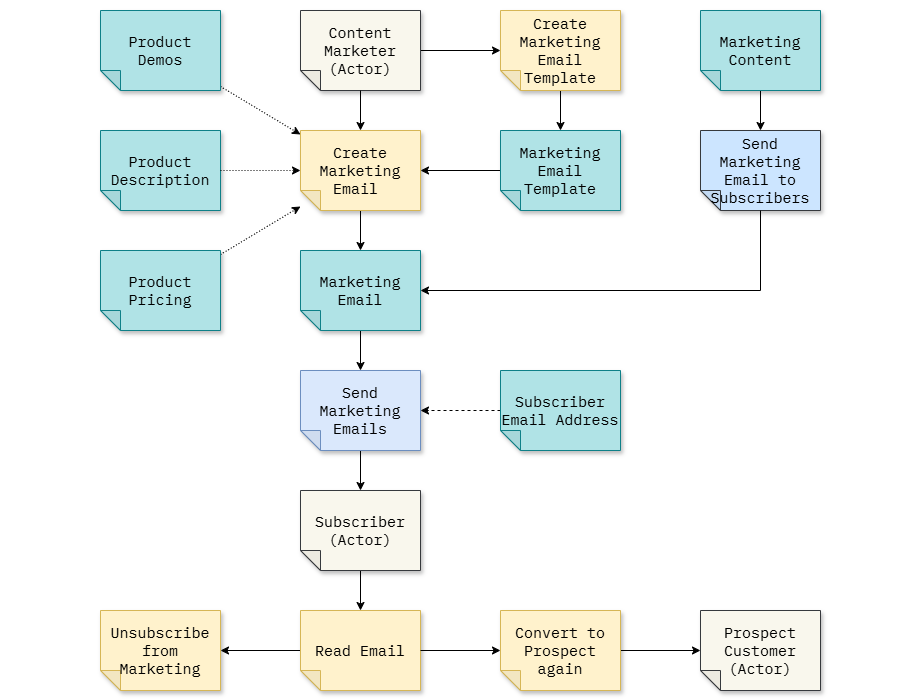

The diagram above was exported from draw.io. Its source (the exported page's mxGraphModel, read from the mxfile embedded in the PNG):
<mxGraphModel dx="4044" dy="717" grid="1" gridSize="10" guides="1" tooltips="1" connect="1" arrows="1" fold="1" page="0" pageScale="1" pageWidth="200" pageHeight="200" math="0" shadow="0">
  <root>
    <mxCell id="0" />
    <mxCell id="1" parent="0" />
    <mxCell id="nERPI-X8XGaz-Y_AKKqq-1" value="" style="rounded=0;whiteSpace=wrap;html=1;strokeColor=none;" parent="1" vertex="1">
      <mxGeometry x="-2180" y="150" width="920" height="700" as="geometry" />
    </mxCell>
    <mxCell id="paPd9uPmMJPTH1FB4z52-4" style="edgeStyle=orthogonalEdgeStyle;rounded=0;orthogonalLoop=1;jettySize=auto;html=1;dashed=1;entryX=0;entryY=0.5;entryDx=0;entryDy=0;entryPerimeter=0;" parent="1" source="TqQm_kTZE3fK4ZeMKX_H-18" target="TqQm_kTZE3fK4ZeMKX_H-10" edge="1">
      <mxGeometry relative="1" as="geometry">
        <mxPoint x="-1729.9600000000005" y="469.99999999999994" as="targetPoint" />
        <Array as="points" />
        <mxPoint x="-1550" y="509.2" as="sourcePoint" />
      </mxGeometry>
    </mxCell>
    <mxCell id="B9Da1vUKE4csP_faupAb-11" style="edgeStyle=none;html=1;fontSize=15;" parent="1" source="B9Da1vUKE4csP_faupAb-1" target="B9Da1vUKE4csP_faupAb-2" edge="1">
      <mxGeometry relative="1" as="geometry" />
    </mxCell>
    <mxCell id="B9Da1vUKE4csP_faupAb-1" value="Content Marketer&lt;br&gt;(Actor)" style="shape=note;whiteSpace=wrap;html=1;backgroundOutline=1;darkOpacity=0.05;fillColor=#f9f7ed;strokeColor=#36393d;fillStyle=solid;direction=west;gradientDirection=north;shadow=1;size=20;pointerEvents=1;fontFamily=IBM Plex Mono;fontSource=https%3A%2F%2Ffonts.googleapis.com%2Fcss%3Ffamily%3DIBM%2BPlex%2BMono;fontSize=15;" parent="1" vertex="1">
      <mxGeometry x="-1880" y="160" width="120" height="80" as="geometry" />
    </mxCell>
    <mxCell id="TqQm_kTZE3fK4ZeMKX_H-6" style="edgeStyle=none;html=1;fontSize=15;" parent="1" source="B9Da1vUKE4csP_faupAb-2" target="B9Da1vUKE4csP_faupAb-8" edge="1">
      <mxGeometry relative="1" as="geometry" />
    </mxCell>
    <mxCell id="B9Da1vUKE4csP_faupAb-2" value="Create Marketing Email Template" style="shape=note;whiteSpace=wrap;html=1;backgroundOutline=1;darkOpacity=0.05;fillColor=#fff2cc;strokeColor=#d6b656;fillStyle=solid;direction=west;gradientDirection=north;shadow=1;size=20;pointerEvents=1;fontFamily=IBM Plex Mono;fontSource=https%3A%2F%2Ffonts.googleapis.com%2Fcss%3Ffamily%3DIBM%2BPlex%2BMono;fontSize=15;" parent="1" vertex="1">
      <mxGeometry x="-1680" y="160" width="120" height="80" as="geometry" />
    </mxCell>
    <mxCell id="TqQm_kTZE3fK4ZeMKX_H-1" style="edgeStyle=none;html=1;fontSize=15;" parent="1" source="B9Da1vUKE4csP_faupAb-3" target="B9Da1vUKE4csP_faupAb-9" edge="1">
      <mxGeometry relative="1" as="geometry" />
    </mxCell>
    <mxCell id="B9Da1vUKE4csP_faupAb-3" value="Marketing Content" style="shape=note;whiteSpace=wrap;html=1;backgroundOutline=1;darkOpacity=0.05;fillColor=#b0e3e6;strokeColor=#0e8088;fillStyle=solid;direction=west;gradientDirection=north;shadow=1;size=20;pointerEvents=1;fontFamily=IBM Plex Mono;fontSource=https%3A%2F%2Ffonts.googleapis.com%2Fcss%3Ffamily%3DIBM%2BPlex%2BMono;fontSize=15;" parent="1" vertex="1">
      <mxGeometry x="-1480" y="160" width="120" height="80" as="geometry" />
    </mxCell>
    <mxCell id="TqQm_kTZE3fK4ZeMKX_H-7" style="edgeStyle=none;html=1;dashed=1;dashPattern=1 2;fontSize=15;" parent="1" source="B9Da1vUKE4csP_faupAb-4" target="B9Da1vUKE4csP_faupAb-7" edge="1">
      <mxGeometry relative="1" as="geometry" />
    </mxCell>
    <mxCell id="B9Da1vUKE4csP_faupAb-4" value="Product&lt;br&gt;Demos" style="shape=note;whiteSpace=wrap;html=1;backgroundOutline=1;darkOpacity=0.05;fillColor=#b0e3e6;strokeColor=#0e8088;fillStyle=solid;direction=west;gradientDirection=north;shadow=1;size=20;pointerEvents=1;fontFamily=IBM Plex Mono;fontSource=https%3A%2F%2Ffonts.googleapis.com%2Fcss%3Ffamily%3DIBM%2BPlex%2BMono;fontSize=15;" parent="1" vertex="1">
      <mxGeometry x="-2080" y="160" width="120" height="80" as="geometry" />
    </mxCell>
    <mxCell id="B9Da1vUKE4csP_faupAb-5" value="Product Description" style="shape=note;whiteSpace=wrap;html=1;backgroundOutline=1;darkOpacity=0.05;fillColor=#b0e3e6;strokeColor=#0e8088;fillStyle=solid;direction=west;gradientDirection=north;shadow=1;size=20;pointerEvents=1;fontFamily=IBM Plex Mono;fontSource=https%3A%2F%2Ffonts.googleapis.com%2Fcss%3Ffamily%3DIBM%2BPlex%2BMono;fontSize=15;" parent="1" vertex="1">
      <mxGeometry x="-2080" y="280" width="120" height="80" as="geometry" />
    </mxCell>
    <mxCell id="TqQm_kTZE3fK4ZeMKX_H-9" style="edgeStyle=none;html=1;dashed=1;dashPattern=1 2;fontSize=15;" parent="1" source="B9Da1vUKE4csP_faupAb-6" target="B9Da1vUKE4csP_faupAb-7" edge="1">
      <mxGeometry relative="1" as="geometry" />
    </mxCell>
    <mxCell id="B9Da1vUKE4csP_faupAb-6" value="Product Pricing" style="shape=note;whiteSpace=wrap;html=1;backgroundOutline=1;darkOpacity=0.05;fillColor=#b0e3e6;strokeColor=#0e8088;fillStyle=solid;direction=west;gradientDirection=north;shadow=1;size=20;pointerEvents=1;fontFamily=IBM Plex Mono;fontSource=https%3A%2F%2Ffonts.googleapis.com%2Fcss%3Ffamily%3DIBM%2BPlex%2BMono;fontSize=15;" parent="1" vertex="1">
      <mxGeometry x="-2080" y="400" width="120" height="80" as="geometry" />
    </mxCell>
    <mxCell id="TqQm_kTZE3fK4ZeMKX_H-3" style="edgeStyle=none;html=1;fontSize=15;" parent="1" source="B9Da1vUKE4csP_faupAb-7" target="TqQm_kTZE3fK4ZeMKX_H-2" edge="1">
      <mxGeometry relative="1" as="geometry" />
    </mxCell>
    <mxCell id="B9Da1vUKE4csP_faupAb-7" value="Create Marketing Email&amp;nbsp;" style="shape=note;whiteSpace=wrap;html=1;backgroundOutline=1;darkOpacity=0.05;fillColor=#fff2cc;strokeColor=#d6b656;fillStyle=solid;direction=west;gradientDirection=north;shadow=1;size=20;pointerEvents=1;fontFamily=IBM Plex Mono;fontSource=https%3A%2F%2Ffonts.googleapis.com%2Fcss%3Ffamily%3DIBM%2BPlex%2BMono;fontSize=15;" parent="1" vertex="1">
      <mxGeometry x="-1880" y="280" width="120" height="80" as="geometry" />
    </mxCell>
    <mxCell id="TqQm_kTZE3fK4ZeMKX_H-5" style="edgeStyle=none;html=1;fontSize=15;" parent="1" source="B9Da1vUKE4csP_faupAb-8" target="B9Da1vUKE4csP_faupAb-7" edge="1">
      <mxGeometry relative="1" as="geometry" />
    </mxCell>
    <mxCell id="B9Da1vUKE4csP_faupAb-8" value="Marketing Email Template" style="shape=note;whiteSpace=wrap;html=1;backgroundOutline=1;darkOpacity=0.05;fillColor=#b0e3e6;strokeColor=#0e8088;fillStyle=solid;direction=west;gradientDirection=north;shadow=1;size=20;pointerEvents=1;fontFamily=IBM Plex Mono;fontSource=https%3A%2F%2Ffonts.googleapis.com%2Fcss%3Ffamily%3DIBM%2BPlex%2BMono;fontSize=15;" parent="1" vertex="1">
      <mxGeometry x="-1680" y="280" width="120" height="80" as="geometry" />
    </mxCell>
    <mxCell id="B9Da1vUKE4csP_faupAb-9" value="Send Marketing Email to Subscribers" style="shape=note;whiteSpace=wrap;html=1;backgroundOutline=1;darkOpacity=0.05;fillColor=#cce5ff;strokeColor=#36393d;fillStyle=solid;direction=west;gradientDirection=north;shadow=1;size=20;pointerEvents=1;fontFamily=IBM Plex Mono;fontSource=https%3A%2F%2Ffonts.googleapis.com%2Fcss%3Ffamily%3DIBM%2BPlex%2BMono;fontSize=15;" parent="1" vertex="1">
      <mxGeometry x="-1480" y="280" width="120" height="80" as="geometry" />
    </mxCell>
    <mxCell id="B9Da1vUKE4csP_faupAb-10" style="edgeStyle=none;html=1;entryX=0.5;entryY=1;entryDx=0;entryDy=0;entryPerimeter=0;fontSize=15;" parent="1" source="B9Da1vUKE4csP_faupAb-1" target="B9Da1vUKE4csP_faupAb-7" edge="1">
      <mxGeometry relative="1" as="geometry" />
    </mxCell>
    <mxCell id="TqQm_kTZE3fK4ZeMKX_H-14" value="" style="edgeStyle=none;html=1;" parent="1" source="TqQm_kTZE3fK4ZeMKX_H-2" target="TqQm_kTZE3fK4ZeMKX_H-10" edge="1">
      <mxGeometry relative="1" as="geometry" />
    </mxCell>
    <mxCell id="TqQm_kTZE3fK4ZeMKX_H-2" value="Marketing Email" style="shape=note;whiteSpace=wrap;html=1;backgroundOutline=1;darkOpacity=0.05;fillColor=#b0e3e6;strokeColor=#0e8088;fillStyle=solid;direction=west;gradientDirection=north;shadow=1;size=20;pointerEvents=1;fontFamily=IBM Plex Mono;fontSource=https%3A%2F%2Ffonts.googleapis.com%2Fcss%3Ffamily%3DIBM%2BPlex%2BMono;fontSize=15;" parent="1" vertex="1">
      <mxGeometry x="-1880" y="400" width="120" height="80" as="geometry" />
    </mxCell>
    <mxCell id="TqQm_kTZE3fK4ZeMKX_H-4" style="edgeStyle=orthogonalEdgeStyle;html=1;entryX=0;entryY=0.5;entryDx=0;entryDy=0;entryPerimeter=0;rounded=0;curved=0;exitX=0.5;exitY=0;exitDx=0;exitDy=0;exitPerimeter=0;fontSize=15;" parent="1" source="B9Da1vUKE4csP_faupAb-9" target="TqQm_kTZE3fK4ZeMKX_H-2" edge="1">
      <mxGeometry relative="1" as="geometry" />
    </mxCell>
    <mxCell id="TqQm_kTZE3fK4ZeMKX_H-8" style="edgeStyle=none;html=1;dashed=1;dashPattern=1 2;fontSize=15;" parent="1" source="B9Da1vUKE4csP_faupAb-5" target="B9Da1vUKE4csP_faupAb-7" edge="1">
      <mxGeometry relative="1" as="geometry" />
    </mxCell>
    <mxCell id="TqQm_kTZE3fK4ZeMKX_H-15" value="" style="edgeStyle=none;html=1;" parent="1" source="TqQm_kTZE3fK4ZeMKX_H-10" target="TqQm_kTZE3fK4ZeMKX_H-11" edge="1">
      <mxGeometry relative="1" as="geometry" />
    </mxCell>
    <mxCell id="TqQm_kTZE3fK4ZeMKX_H-10" value="Send Marketing Emails" style="shape=note;whiteSpace=wrap;html=1;backgroundOutline=1;darkOpacity=0.05;fillColor=#dae8fc;strokeColor=#6c8ebf;fillStyle=solid;direction=west;gradientDirection=north;shadow=1;size=20;pointerEvents=1;fontFamily=IBM Plex Mono;fontSource=https%3A%2F%2Ffonts.googleapis.com%2Fcss%3Ffamily%3DIBM%2BPlex%2BMono;fontSize=15;" parent="1" vertex="1">
      <mxGeometry x="-1880" y="520" width="120" height="80" as="geometry" />
    </mxCell>
    <mxCell id="TqQm_kTZE3fK4ZeMKX_H-16" value="" style="edgeStyle=none;html=1;" parent="1" source="TqQm_kTZE3fK4ZeMKX_H-11" target="TqQm_kTZE3fK4ZeMKX_H-12" edge="1">
      <mxGeometry relative="1" as="geometry" />
    </mxCell>
    <mxCell id="TqQm_kTZE3fK4ZeMKX_H-20" style="edgeStyle=orthogonalEdgeStyle;html=1;rounded=0;curved=0;" parent="1" source="TqQm_kTZE3fK4ZeMKX_H-12" target="TqQm_kTZE3fK4ZeMKX_H-19" edge="1">
      <mxGeometry relative="1" as="geometry" />
    </mxCell>
    <mxCell id="TqQm_kTZE3fK4ZeMKX_H-11" value="Subscriber&lt;br&gt;(Actor)" style="shape=note;whiteSpace=wrap;html=1;backgroundOutline=1;darkOpacity=0.05;fillColor=#f9f7ed;strokeColor=#36393d;fillStyle=solid;direction=west;gradientDirection=north;shadow=1;size=20;pointerEvents=1;fontFamily=IBM Plex Mono;fontSource=https%3A%2F%2Ffonts.googleapis.com%2Fcss%3Ffamily%3DIBM%2BPlex%2BMono;fontSize=15;" parent="1" vertex="1">
      <mxGeometry x="-1880" y="640" width="120" height="80" as="geometry" />
    </mxCell>
    <mxCell id="TqQm_kTZE3fK4ZeMKX_H-17" value="" style="edgeStyle=none;html=1;" parent="1" source="TqQm_kTZE3fK4ZeMKX_H-22" target="TqQm_kTZE3fK4ZeMKX_H-13" edge="1">
      <mxGeometry relative="1" as="geometry" />
    </mxCell>
    <mxCell id="TqQm_kTZE3fK4ZeMKX_H-12" value="Read Email" style="shape=note;whiteSpace=wrap;html=1;backgroundOutline=1;darkOpacity=0.05;fillColor=#fff2cc;strokeColor=#d6b656;fillStyle=solid;direction=west;gradientDirection=north;shadow=1;size=20;pointerEvents=1;fontFamily=IBM Plex Mono;fontSource=https%3A%2F%2Ffonts.googleapis.com%2Fcss%3Ffamily%3DIBM%2BPlex%2BMono;fontSize=15;" parent="1" vertex="1">
      <mxGeometry x="-1880" y="760" width="120" height="80" as="geometry" />
    </mxCell>
    <mxCell id="TqQm_kTZE3fK4ZeMKX_H-13" value="Prospect&lt;br&gt;Customer&lt;br&gt;(Actor)" style="shape=note;whiteSpace=wrap;html=1;backgroundOutline=1;darkOpacity=0.05;fillColor=#f9f7ed;strokeColor=#36393d;fillStyle=solid;direction=west;gradientDirection=north;shadow=1;size=20;pointerEvents=1;fontFamily=IBM Plex Mono;fontSource=https%3A%2F%2Ffonts.googleapis.com%2Fcss%3Ffamily%3DIBM%2BPlex%2BMono;fontSize=15;" parent="1" vertex="1">
      <mxGeometry x="-1480" y="760" width="120" height="80" as="geometry" />
    </mxCell>
    <mxCell id="TqQm_kTZE3fK4ZeMKX_H-18" value="Subscriber&lt;br&gt;Email Address" style="shape=note;whiteSpace=wrap;html=1;backgroundOutline=1;darkOpacity=0.05;fillColor=#b0e3e6;strokeColor=#0e8088;fillStyle=solid;direction=west;gradientDirection=north;shadow=1;size=20;pointerEvents=1;fontFamily=IBM Plex Mono;fontSource=https%3A%2F%2Ffonts.googleapis.com%2Fcss%3Ffamily%3DIBM%2BPlex%2BMono;fontSize=15;" parent="1" vertex="1">
      <mxGeometry x="-1680" y="520" width="120" height="80" as="geometry" />
    </mxCell>
    <mxCell id="TqQm_kTZE3fK4ZeMKX_H-19" value="Unsubscribe from Marketing" style="shape=note;whiteSpace=wrap;html=1;backgroundOutline=1;darkOpacity=0.05;fillColor=#fff2cc;strokeColor=#d6b656;fillStyle=solid;direction=west;gradientDirection=north;shadow=1;size=20;pointerEvents=1;fontFamily=IBM Plex Mono;fontSource=https%3A%2F%2Ffonts.googleapis.com%2Fcss%3Ffamily%3DIBM%2BPlex%2BMono;fontSize=15;" parent="1" vertex="1">
      <mxGeometry x="-2080" y="760" width="120" height="80" as="geometry" />
    </mxCell>
    <mxCell id="TqQm_kTZE3fK4ZeMKX_H-23" value="" style="edgeStyle=none;html=1;" parent="1" source="TqQm_kTZE3fK4ZeMKX_H-12" target="TqQm_kTZE3fK4ZeMKX_H-22" edge="1">
      <mxGeometry relative="1" as="geometry">
        <mxPoint x="-1760" y="800" as="sourcePoint" />
        <mxPoint x="-1480" y="800" as="targetPoint" />
      </mxGeometry>
    </mxCell>
    <mxCell id="TqQm_kTZE3fK4ZeMKX_H-22" value="Convert to Prospect again" style="shape=note;whiteSpace=wrap;html=1;backgroundOutline=1;darkOpacity=0.05;fillColor=#fff2cc;strokeColor=#d6b656;fillStyle=solid;direction=west;gradientDirection=north;shadow=1;size=20;pointerEvents=1;fontFamily=IBM Plex Mono;fontSource=https%3A%2F%2Ffonts.googleapis.com%2Fcss%3Ffamily%3DIBM%2BPlex%2BMono;fontSize=15;" parent="1" vertex="1">
      <mxGeometry x="-1680" y="760" width="120" height="80" as="geometry" />
    </mxCell>
  </root>
</mxGraphModel>